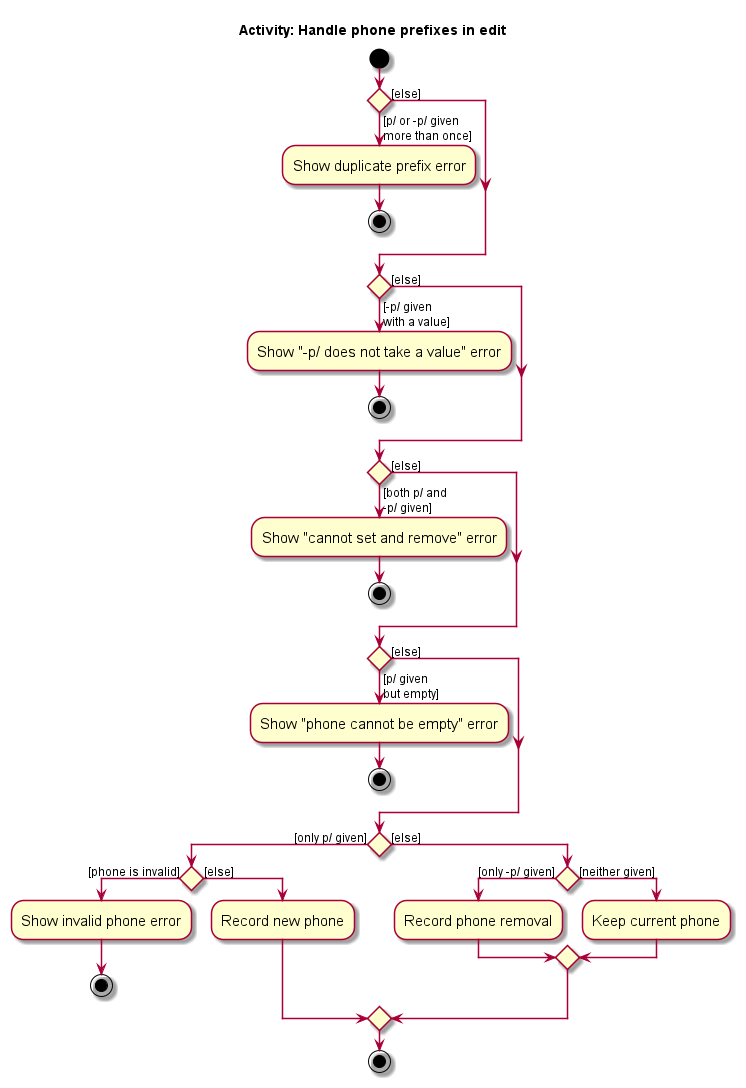

The diagram above was rendered by PlantUML. Its source (embedded in the PNG):
@startuml
skin rose
skinparam ActivityFontSize 15
skinparam ArrowFontSize 12
title Activity: Handle phone prefixes in edit

start

if () then ([p/ or -p/ given\nmore than once])
    :Show duplicate prefix error;
    stop
else ([else])
endif

if () then ([-p/ given\nwith a value])
    :Show "-p/ does not take a value" error;
    stop
else ([else])
endif

if () then ([both p/ and\n-p/ given])
    :Show "cannot set and remove" error;
    stop
else ([else])
endif

if () then ([p/ given\nbut empty])
    :Show "phone cannot be empty" error;
    stop
else ([else])
endif

if () then ([only p/ given])
    if () then ([phone is invalid])
        :Show invalid phone error;
        stop
    else ([else])
        :Record new phone;
    endif
else ([else])
    if () then ([only -p/ given])
        :Record phone removal;
    else ([neither given])
        :Keep current phone;
    endif
endif

stop
@enduml